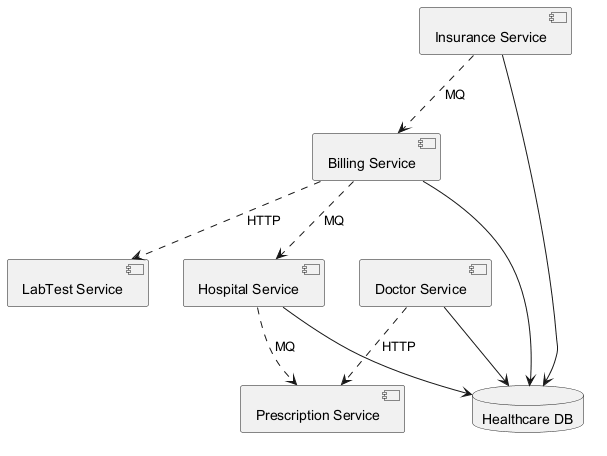

The diagram above was rendered by PlantUML. Its source (embedded in the PNG):
@startuml

component "Hospital Service" as C_HospitalService
component "LabTest Service" as C_LabTestService
component "Prescription Service" as C_PrescriptionService
component "Billing Service" as C_BillingService
component "Doctor Service" as C_DoctorService
component "Insurance Service" as C_InsuranceService
database "Healthcare DB" as DB_healthcare
C_HospitalService --> DB_healthcare
C_BillingService --> DB_healthcare
C_DoctorService --> DB_healthcare
C_InsuranceService --> DB_healthcare
C_BillingService ..> C_LabTestService : HTTP
C_DoctorService ..> C_PrescriptionService : HTTP
C_BillingService ..> C_HospitalService : MQ
C_HospitalService ..> C_PrescriptionService : MQ
C_InsuranceService ..> C_BillingService : MQ
@enduml